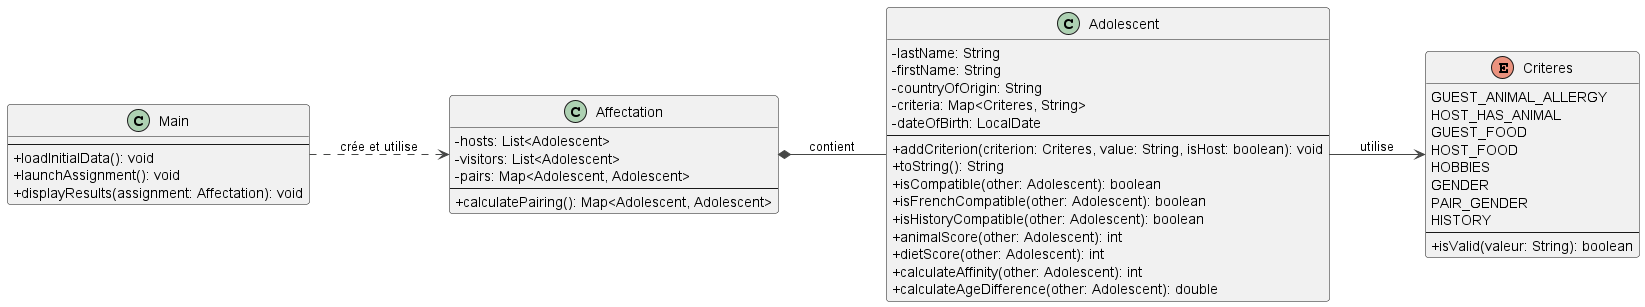

The diagram above was rendered by PlantUML. Its source (embedded in the PNG):
@startuml SAE_UML_Version2
!theme vibrant
skinparam classAttributeIconSize 0

left to right direction

together {
  class Adolescent {
    - lastName: String
    - firstName: String
    - countryOfOrigin: String
    - criteria: Map<Criteres, String>
    - dateOfBirth: LocalDate
    --
    + addCriterion(criterion: Criteres, value: String, isHost: boolean): void
    + toString(): String
    + isCompatible(other: Adolescent): boolean
    + isFrenchCompatible(other: Adolescent): boolean
    + isHistoryCompatible(other: Adolescent): boolean
    + animalScore(other: Adolescent): int
    + dietScore(other: Adolescent): int
    + calculateAffinity(other: Adolescent): int
    + calculateAgeDifference(other: Adolescent): double
  }

  enum Criteres {
    GUEST_ANIMAL_ALLERGY
    HOST_HAS_ANIMAL
    GUEST_FOOD
    HOST_FOOD
    HOBBIES
    GENDER
    PAIR_GENDER
    HISTORY
    --
    + isValid(valeur: String): boolean
  }
}

together {
  class Affectation {
    - hosts: List<Adolescent>
    - visitors: List<Adolescent>
    - pairs: Map<Adolescent, Adolescent>
    --
    + calculatePairing(): Map<Adolescent, Adolescent>
  }

  class Main {
    --
    + loadInitialData(): void
    + launchAssignment(): void
    + displayResults(assignment: Affectation): void
  }
}

Adolescent --> Criteres : utilise
Affectation *-- Adolescent : contient
Main ..> Affectation : crée et utilise

@enduml